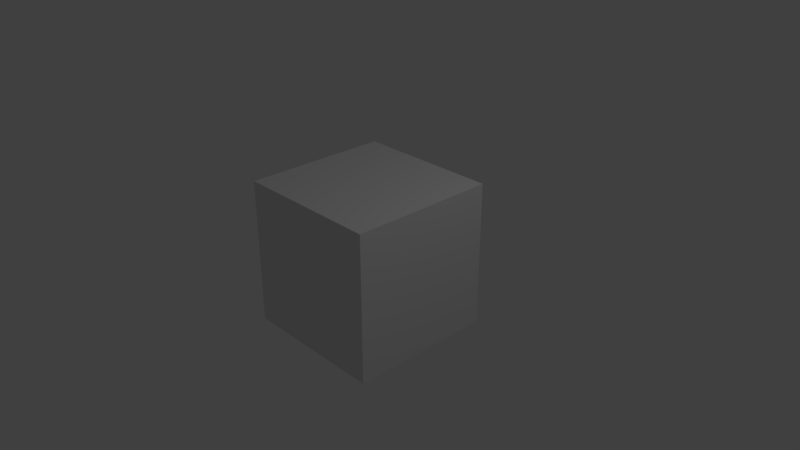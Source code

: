 # Source: Funscripting.blend  (saved by Blender 2.79.0; exported with 4.5.12 LTS)
import bpy
from mathutils import Matrix  # noqa: F401  (used for matrix-valued properties, if any)

bpy.ops.wm.read_factory_settings(use_empty=True)
scene = bpy.context.scene
scene.name = 'MovieImport'

# ---- collections
col_collection_1 = bpy.data.collections.new('Collection 1'); scene.collection.children.link(col_collection_1)

# ---- materials (node trees are filled in below, after node groups)
mat_material = bpy.data.materials.new('Material')
mat_material.alpha_threshold = 0.0
mat_material.use_transparent_shadow = False
mat_material.roughness = 0.5
mat_material.line_color = (0.0, 0.0, 0.0, 1.0)

# ---- material node trees

# ---- world
world_world = bpy.data.worlds.new('World'); scene.world = world_world
world_world.color = (0.05088, 0.05088, 0.05088)
world_world.use_sun_shadow = False
world_world.sun_shadow_jitter_overblur = 0.0
world_world.cycles.sampling_method = 'MANUAL'

# ---- cameras
cam_camera = bpy.data.cameras.new('Camera')
cam_camera.clip_end = 100.0
cam_camera.lens = 35.0
cam_camera.sensor_width = 32.0
cam_camera.sensor_height = 18.0
cam_camera.ortho_scale = 7.314
cam_camera.dof.focus_distance = 0.0
cam_camera.dof.aperture_fstop = 128.0

# ---- lights
light_lamp = bpy.data.lights.new('Lamp', 'POINT')
light_lamp.transmission_factor = 0.0
light_lamp.cutoff_distance = 30.0
light_lamp.energy = 100.0
light_lamp.shadow_buffer_clip_start = 1.001
light_lamp.shadow_soft_size = 0.1
light_lamp.shadow_maximum_resolution = 0.006
light_lamp.use_absolute_resolution = True

# ---- meshes
me_cube = bpy.data.meshes.new('Cube')
me_cube.from_pydata([(1.0, 1.0, -1.0), (1.0, -1.0, -1.0), (-1.0, -1.0, -1.0), (-1.0, 1.0, -1.0), (1.0, 1.0, 1.0), (1.0, -1.0, 1.0), (-1.0, -1.0, 1.0), (-1.0, 1.0, 1.0)], [], [(0, 1, 2, 3), (4, 7, 6, 5), (0, 4, 5, 1), (1, 5, 6, 2), (2, 6, 7, 3), (4, 0, 3, 7)])
me_cube.materials.append(mat_material)
me_cube.use_remesh_preserve_volume = False
me_cube.use_remesh_preserve_attributes = False
me_cube.use_mirror_vertex_groups = False
me_cube.update()

# ---- objects
ob_cube = bpy.data.objects.new('Cube', me_cube)
ob_lamp = bpy.data.objects.new('Lamp', light_lamp)
ob_camera = bpy.data.objects.new('Camera', cam_camera)

# ---- transforms, parenting, visibility, modifiers, constraints
ob_cube.location = (0.0, 0.0, 0.0)
ob_cube.lock_rotations_4d = False
ob_cube.empty_display_type = 'ARROWS'
ob_cube.lineart.crease_threshold = 0.0
ob_lamp.location = (4.076, 1.005, 5.904)
ob_lamp.rotation_euler = (0.6503, 0.05522, 1.866)
ob_lamp.lock_rotations_4d = False
ob_lamp.empty_display_type = 'ARROWS'
ob_lamp.color = (0.0, 0.0, 0.0, 0.0)
ob_lamp.lineart.crease_threshold = 0.0
ob_camera.location = (7.481, -6.508, 5.344)
ob_camera.rotation_euler = (1.109, 0.0, 0.8149)
ob_camera.lock_rotations_4d = False
ob_camera.empty_display_type = 'ARROWS'
ob_camera.color = (0.0, 0.0, 0.0, 0.0)
ob_camera.display_type = 'WIRE'
ob_camera.lineart.crease_threshold = 0.0

# ---- collection membership
col_collection_1.objects.link(ob_cube)
col_collection_1.objects.link(ob_lamp)
col_collection_1.objects.link(ob_camera)

# ---- scene / render settings (as saved in the file)
scene.camera = ob_camera
scene.frame_start = 1; scene.frame_end = 290000; scene.frame_set(1)
scene.render.engine = 'BLENDER_EEVEE_NEXT'
scene.render.resolution_percentage = 50
scene.render.dither_intensity = 0.0
scene.cycles.use_denoising = False
scene.cycles.samples = 128
scene.cycles.sampling_pattern = 'TABULATED_SOBOL'
scene.cycles.use_adaptive_sampling = False
scene.cycles.use_light_tree = False
scene.cycles.blur_glossy = 0.0
scene.cycles.sample_clamp_indirect = 0.0
scene.view_settings.view_transform = 'Standard'
bpy.context.view_layer.update()
